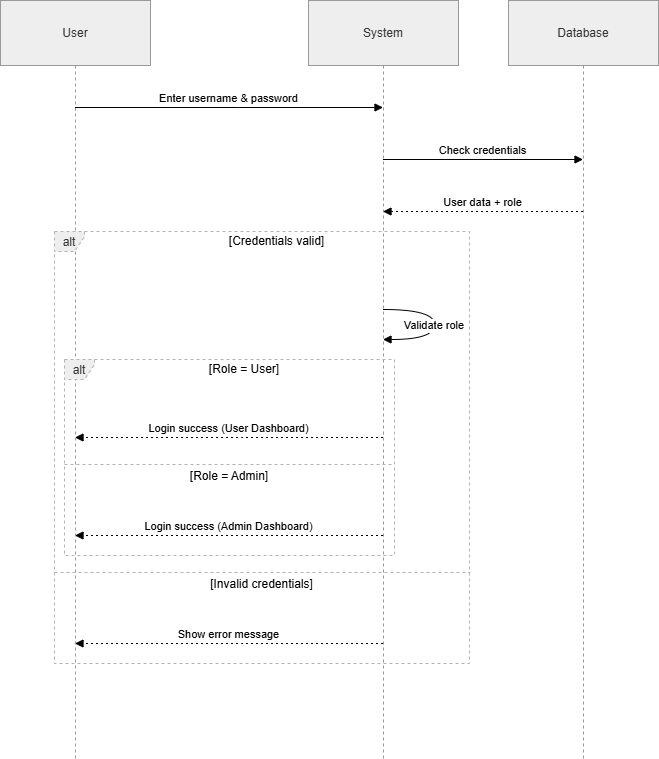

The diagram above was exported from draw.io. Its source (the exported page's mxGraphModel, read from the mxfile embedded in the PNG):
<mxGraphModel dx="1191" dy="706" grid="1" gridSize="10" guides="1" tooltips="1" connect="1" arrows="1" fold="1" page="1" pageScale="1" pageWidth="850" pageHeight="1100" math="0" shadow="0">
  <root>
    <mxCell id="0" />
    <mxCell id="1" parent="0" />
    <mxCell id="2" parent="1" style="shape=umlLifeline;perimeter=lifelinePerimeter;whiteSpace=wrap;container=1;dropTarget=0;collapsible=0;recursiveResize=0;outlineConnect=0;portConstraint=eastwest;newEdgeStyle={&quot;edgeStyle&quot;:&quot;elbowEdgeStyle&quot;,&quot;elbow&quot;:&quot;vertical&quot;,&quot;curved&quot;:0,&quot;rounded&quot;:0};size=65;fillColor=light-dark(#eeeeee,#1f2020);strokeColor=light-dark(#999999,#cccccc);fontColor=light-dark(#333333,#cccccc);" value="User" vertex="1">
      <mxGeometry height="758" width="150" as="geometry" />
    </mxCell>
    <mxCell id="3" parent="1" style="shape=umlLifeline;perimeter=lifelinePerimeter;whiteSpace=wrap;container=1;dropTarget=0;collapsible=0;recursiveResize=0;outlineConnect=0;portConstraint=eastwest;newEdgeStyle={&quot;edgeStyle&quot;:&quot;elbowEdgeStyle&quot;,&quot;elbow&quot;:&quot;vertical&quot;,&quot;curved&quot;:0,&quot;rounded&quot;:0};size=65;fillColor=light-dark(#eeeeee,#1f2020);strokeColor=light-dark(#999999,#cccccc);fontColor=light-dark(#333333,#cccccc);" value="System" vertex="1">
      <mxGeometry height="758" width="150" x="308" as="geometry" />
    </mxCell>
    <mxCell id="4" parent="1" style="shape=umlLifeline;perimeter=lifelinePerimeter;whiteSpace=wrap;container=1;dropTarget=0;collapsible=0;recursiveResize=0;outlineConnect=0;portConstraint=eastwest;newEdgeStyle={&quot;edgeStyle&quot;:&quot;elbowEdgeStyle&quot;,&quot;elbow&quot;:&quot;vertical&quot;,&quot;curved&quot;:0,&quot;rounded&quot;:0};size=65;fillColor=light-dark(#eeeeee,#1f2020);strokeColor=light-dark(#999999,#cccccc);fontColor=light-dark(#333333,#cccccc);" value="Database" vertex="1">
      <mxGeometry height="758" width="150" x="508" as="geometry" />
    </mxCell>
    <mxCell id="5" parent="1" style="shape=umlFrame;dashed=1;pointerEvents=0;dropTarget=0;strokeColor=#B3B3B3;height=20;width=30;fillColor=light-dark(#eeeeee,#1f2020);fontColor=light-dark(#333333,#cccccc);" value="alt" vertex="1">
      <mxGeometry height="196" width="330" x="64" y="359" as="geometry" />
    </mxCell>
    <mxCell id="6" parent="5" style="text;strokeColor=none;fillColor=none;align=center;verticalAlign=middle;whiteSpace=wrap;" value="[Role = User]" vertex="1">
      <mxGeometry height="20" width="300" x="30" as="geometry" />
    </mxCell>
    <mxCell id="7" parent="5" style="shape=line;dashed=1;whiteSpace=wrap;verticalAlign=top;labelPosition=center;verticalLabelPosition=middle;align=center;strokeColor=#B3B3B3;" value="[Role = Admin]" vertex="1">
      <mxGeometry height="4" width="330" y="103" as="geometry" />
    </mxCell>
    <mxCell id="8" parent="1" style="shape=umlFrame;dashed=1;pointerEvents=0;dropTarget=0;strokeColor=#B3B3B3;height=20;width=30;fillColor=light-dark(#eeeeee,#1f2020);fontColor=light-dark(#333333,#cccccc);" value="alt" vertex="1">
      <mxGeometry height="432" width="415" x="54" y="231" as="geometry" />
    </mxCell>
    <mxCell id="9" parent="8" style="text;strokeColor=none;fillColor=none;align=center;verticalAlign=middle;whiteSpace=wrap;" value="[Credentials valid]" vertex="1">
      <mxGeometry height="20" width="385" x="30" as="geometry" />
    </mxCell>
    <mxCell id="10" parent="8" style="shape=line;dashed=1;whiteSpace=wrap;verticalAlign=top;labelPosition=center;verticalLabelPosition=middle;align=center;strokeColor=#B3B3B3;" value="[Invalid credentials]" vertex="1">
      <mxGeometry height="4" width="415" y="339" as="geometry" />
    </mxCell>
    <mxCell id="11" edge="1" parent="1" source="2" style="verticalAlign=bottom;edgeStyle=elbowEdgeStyle;elbow=vertical;curved=0;rounded=0;endArrow=block;" target="3" value="Enter username &amp; password">
      <mxGeometry relative="1" as="geometry">
        <Array as="points">
          <mxPoint x="238" y="107" />
        </Array>
      </mxGeometry>
    </mxCell>
    <mxCell id="12" edge="1" parent="1" source="3" style="verticalAlign=bottom;edgeStyle=elbowEdgeStyle;elbow=vertical;curved=0;rounded=0;endArrow=block;" target="4" value="Check credentials">
      <mxGeometry relative="1" as="geometry">
        <Array as="points">
          <mxPoint x="492" y="159" />
        </Array>
      </mxGeometry>
    </mxCell>
    <mxCell id="13" edge="1" parent="1" source="4" style="verticalAlign=bottom;edgeStyle=elbowEdgeStyle;elbow=vertical;curved=0;rounded=0;dashed=1;dashPattern=2 3;endArrow=block;" target="3" value="User data + role">
      <mxGeometry relative="1" as="geometry">
        <Array as="points">
          <mxPoint x="495" y="211" />
        </Array>
      </mxGeometry>
    </mxCell>
    <mxCell id="14" edge="1" parent="1" source="3" style="curved=1;endArrow=block;" target="3" value="Validate role">
      <mxGeometry relative="1" as="geometry">
        <Array as="points">
          <mxPoint x="434" y="309" />
          <mxPoint x="434" y="339" />
        </Array>
      </mxGeometry>
    </mxCell>
    <mxCell id="15" edge="1" parent="1" source="3" style="verticalAlign=bottom;edgeStyle=elbowEdgeStyle;elbow=vertical;curved=0;rounded=0;dashed=1;dashPattern=2 3;endArrow=block;" target="2" value="Login success (User Dashboard)">
      <mxGeometry relative="1" as="geometry">
        <Array as="points">
          <mxPoint x="241" y="437" />
        </Array>
      </mxGeometry>
    </mxCell>
    <mxCell id="16" edge="1" parent="1" source="3" style="verticalAlign=bottom;edgeStyle=elbowEdgeStyle;elbow=vertical;curved=0;rounded=0;dashed=1;dashPattern=2 3;endArrow=block;" target="2" value="Login success (Admin Dashboard)">
      <mxGeometry relative="1" as="geometry">
        <Array as="points">
          <mxPoint x="241" y="535" />
        </Array>
      </mxGeometry>
    </mxCell>
    <mxCell id="17" edge="1" parent="1" source="3" style="verticalAlign=bottom;edgeStyle=elbowEdgeStyle;elbow=vertical;curved=0;rounded=0;dashed=1;dashPattern=2 3;endArrow=block;" target="2" value="Show error message">
      <mxGeometry relative="1" as="geometry">
        <Array as="points">
          <mxPoint x="241" y="643" />
        </Array>
      </mxGeometry>
    </mxCell>
  </root>
</mxGraphModel>